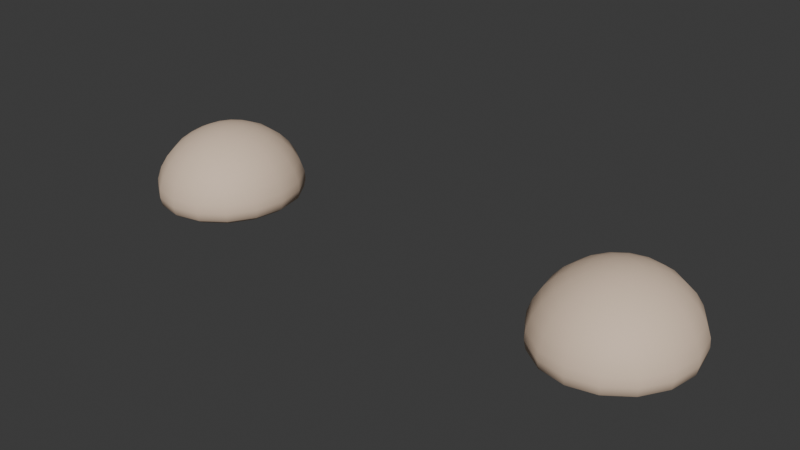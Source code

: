 # Source: Hands.blend  (saved by Blender 4.4.30; exported with 4.5.12 LTS)
import bpy
from mathutils import Matrix  # noqa: F401  (used for matrix-valued properties, if any)

bpy.ops.wm.read_factory_settings(use_empty=True)
scene = bpy.context.scene
scene.name = 'Scene'

# ---- collections
col_collection = bpy.data.collections.new('Collection'); scene.collection.children.link(col_collection)

# ---- materials (node trees are filled in below, after node groups)
mat_material = bpy.data.materials.new('Material')
mat_material.alpha_threshold = 0.0
mat_material.roughness = 0.5
mat_material.line_color = (0.0, 0.0, 0.0, 1.0)

# ---- material node trees
mat_material.use_nodes = True; mat_material.node_tree.nodes.clear()
_N = mat_material.node_tree.nodes; _L = mat_material.node_tree.links
n0 = _N.new('ShaderNodeOutputMaterial'); n0.name = 'Material Output'; n0.location = (300, 300)
n1 = _N.new('ShaderNodeBsdfPrincipled'); n1.name = 'Principled BSDF'; n1.location = (10, 300)
n1.inputs[0].default_value = (0.7991, 0.6105, 0.4621, 1.0)
n1.inputs[2].default_value = 0.72
n1.inputs[3].default_value = 1.45
_L.new(n1.outputs[0], n0.inputs[0])
n0.is_active_output = True

# ---- world
world_world = bpy.data.worlds.new('World'); scene.world = world_world
world_world.use_nodes = True; world_world.node_tree.nodes.clear()
_N = world_world.node_tree.nodes; _L = world_world.node_tree.links
n0 = _N.new('ShaderNodeOutputWorld'); n0.name = 'World Output'; n0.location = (300, 300)
n1 = _N.new('ShaderNodeBackground'); n1.name = 'Background'; n1.location = (10, 300)
n1.inputs[0].default_value = (0.05088, 0.05088, 0.05088, 1.0)
_L.new(n1.outputs[0], n0.inputs[0])
n0.is_active_output = True
world_world.color = (0.05088, 0.05088, 0.05088)
world_world.sun_shadow_jitter_overblur = 0.0

# ---- meshes
me_sphere = bpy.data.meshes.new('Sphere')
me_sphere.from_pydata([(0.0, 0.1951, 0.5874), (0.0, 0.3827, 0.5305), (0.0, 0.7071, 0.3137), (0.0, 0.9239, -0.01071), (0.0, 0.9808, -0.1983), (0.0528, 0.1802, 0.5874), (0.1036, 0.3536, 0.5305), (0.1504, 0.5133, 0.4381), (0.1914, 0.6533, 0.3137), (0.225, 0.7682, 0.1622), (0.25, 0.8536, -0.01071), (0.2654, 0.9061, -0.1983), (0.2675, 0.9131, -0.3274), (0.09756, 0.1379, 0.5874), (0.1914, 0.2706, 0.5305), (0.2778, 0.3928, 0.4381), (0.3536, 0.5, 0.3137), (0.4158, 0.5879, 0.1622), (0.462, 0.6533, -0.01071), (0.4905, 0.6935, -0.1983), (0.4943, 0.6989, -0.3274), (0.1275, 0.07466, 0.5874), (0.25, 0.1464, 0.5305), (0.363, 0.2126, 0.4381), (0.462, 0.2706, 0.3137), (0.5433, 0.3182, 0.1622), (0.6037, 0.3536, -0.01071), (0.6408, 0.3753, -0.1983), (0.6458, 0.3782, -0.3274), (0.138, -1.306e-07, 0.5874), (0.2706, -1.232e-07, 0.5305), (0.3929, -1.53e-07, 0.4381), (0.5001, -1.679e-07, 0.3137), (0.588, -1.679e-07, 0.1622), (0.6534, -1.977e-07, -0.01071), (0.6936, -2.275e-07, -0.1983), (0.699, -2.263e-07, -0.3274), (0.1275, -0.07466, 0.5874), (0.25, -0.1464, 0.5305), (0.363, -0.2126, 0.4381), (0.462, -0.2706, 0.3137), (0.5433, -0.3182, 0.1622), (0.6037, -0.3536, -0.01071), (0.6408, -0.3753, -0.1983), (0.6458, -0.3782, -0.3274), (0.09756, -0.1379, 0.5874), (0.1914, -0.2706, 0.5305), (0.2778, -0.3928, 0.4381), (0.3536, -0.5, 0.3137), (0.4158, -0.5879, 0.1622), (0.462, -0.6533, -0.01071), (0.4905, -0.6935, -0.1983), (0.4943, -0.6989, -0.3274), (0.0528, -0.1802, 0.5874), (0.1036, -0.3536, 0.5305), (0.1504, -0.5133, 0.4381), (0.1914, -0.6533, 0.3137), (0.225, -0.7682, 0.1622), (0.25, -0.8536, -0.01071), (0.2654, -0.9061, -0.1983), (0.2675, -0.9131, -0.3274), (0.0, -0.1951, 0.5874), (-2.384e-07, -0.3827, 0.5305), (-2.384e-07, -0.5556, 0.4381), (-2.384e-07, -0.7071, 0.3137), (-2.384e-07, -0.8315, 0.1622), (-2.384e-07, -0.9239, -0.01071), (-2.384e-07, -0.9808, -0.1983), (-4.768e-07, -0.9884, -0.3274), (-0.0528, -0.1802, 0.5874), (-0.1036, -0.3536, 0.5305), (-0.1504, -0.5133, 0.4381), (-0.1914, -0.6533, 0.3137), (-0.225, -0.7682, 0.1622), (-0.25, -0.8536, -0.01071), (-0.2654, -0.9061, -0.1983), (-0.2675, -0.9131, -0.3274), (-0.09756, -0.1379, 0.5874), (-0.1914, -0.2706, 0.5305), (-0.2778, -0.3928, 0.4381), (-0.3536, -0.5, 0.3137), (-0.4158, -0.5879, 0.1622), (-0.462, -0.6533, -0.01071), (-0.4905, -0.6935, -0.1983), (-0.4943, -0.6989, -0.3274), (-0.1275, -0.07466, 0.5874), (-0.25, -0.1464, 0.5305), (-0.363, -0.2126, 0.4381), (-0.462, -0.2706, 0.3137), (-0.5433, -0.3182, 0.1622), (-0.6037, -0.3536, -0.01071), (-0.6408, -0.3753, -0.1983), (-0.6458, -0.3782, -0.3274), (0.0, -7.846e-08, 0.6066), (-0.138, 3.494e-09, 0.5874), (-0.2706, 1.004e-07, 0.5305), (-0.3929, 1.153e-07, 0.4381), (-0.5001, 2.494e-07, 0.3137), (-0.588, 2.494e-07, 0.1622), (-0.6534, 2.792e-07, -0.01071), (-0.6936, 3.09e-07, -0.1983), (-0.699, 3.813e-07, -0.3274), (-0.1275, 0.07466, 0.5874), (-0.25, 0.1464, 0.5305), (-0.363, 0.2126, 0.4381), (-0.462, 0.2706, 0.3137), (-0.5433, 0.3182, 0.1622), (-0.6037, 0.3536, -0.01071), (-0.6408, 0.3753, -0.1983), (-0.6458, 0.3782, -0.3274), (-0.09756, 0.1379, 0.5874), (-0.1914, 0.2706, 0.5305), (-0.2778, 0.3928, 0.4381), (-0.3536, 0.5, 0.3137), (-0.4158, 0.5879, 0.1622), (-0.462, 0.6533, -0.01071), (-0.4905, 0.6935, -0.1983), (-0.4943, 0.6989, -0.3274), (-0.0528, 0.1802, 0.5874), (-0.1036, 0.3536, 0.5305), (-0.1504, 0.5133, 0.4381), (-0.1914, 0.6533, 0.3137), (-0.225, 0.7682, 0.1622), (-0.25, 0.8536, -0.01071), (-0.2654, 0.9061, -0.1983), (-0.2675, 0.9131, -0.3274), (0.0, 0.5556, 0.4381), (2.384e-07, 0.8315, 0.1622), (0.0, 0.9884, -0.3274), (0.2386, 0.8145, -0.5263), (0.4409, 0.6234, -0.5263), (0.5761, 0.3374, -0.5263), (0.6235, -1.976e-07, -0.5263), (0.5761, -0.3374, -0.5263), (0.4409, -0.6234, -0.5263), (0.2386, -0.8145, -0.5263), (-4.768e-07, -0.8817, -0.5263), (-0.2386, -0.8145, -0.5263), (-0.4409, -0.6234, -0.5263), (-0.5761, -0.3374, -0.5263), (-0.6235, 3.805e-07, -0.5263), (-0.5761, 0.3374, -0.5263), (-0.4409, 0.6234, -0.5263), (-0.2386, 0.8145, -0.5263), (2.384e-07, 0.8817, -0.5263), (-0.4821, -0.6817, -0.4598), (-0.6299, -0.3689, -0.4598), (0.4821, -0.6817, -0.4598), (0.2609, -0.8906, -0.4598), (-0.6818, 4.14e-07, -0.4598), (-0.6299, 0.3689, -0.4598), (0.4821, 0.6817, -0.4598), (0.6299, 0.3689, -0.4598), (-0.4821, 0.6817, -0.4598), (-0.2609, 0.8906, -0.4598), (0.6818, -2.18e-07, -0.4598), (0.6299, -0.3689, -0.4598), (4.768e-07, 0.964, -0.4598), (0.2609, 0.8906, -0.4598), (-0.2609, -0.8906, -0.4598), (-4.768e-07, -0.964, -0.4598), (0.1452, 0.4957, -0.5472), (0.2683, 0.3794, -0.5472), (0.3506, 0.2053, -0.5472), (0.3795, -1.124e-07, -0.5472), (0.3506, -0.2053, -0.5472), (0.2683, -0.3794, -0.5472), (0.1452, -0.4957, -0.5472), (-2.384e-07, -0.5366, -0.5472), (-0.1452, -0.4957, -0.5472), (-0.2683, -0.3794, -0.5472), (-0.3506, -0.2053, -0.5472), (-0.3795, 2.394e-07, -0.5472), (-0.3506, 0.2053, -0.5472), (-0.2683, 0.3794, -0.5472), (-0.1452, 0.4957, -0.5472), (0.0, 0.5366, -0.5472)], [], [(128, 4, 11, 12), (0, 93, 5), (1, 0, 5, 6), (126, 1, 6, 7), (2, 126, 7, 8), (127, 2, 8, 9), (3, 127, 9, 10), (4, 3, 10, 11), (11, 10, 18, 19), (12, 11, 19, 20), (5, 93, 13), (6, 5, 13, 14), (7, 6, 14, 15), (8, 7, 15, 16), (9, 8, 16, 17), (10, 9, 17, 18), (16, 15, 23, 24), (17, 16, 24, 25), (18, 17, 25, 26), (19, 18, 26, 27), (20, 19, 27, 28), (13, 93, 21), (14, 13, 21, 22), (15, 14, 22, 23), (28, 27, 35, 36), (21, 93, 29), (22, 21, 29, 30), (23, 22, 30, 31), (24, 23, 31, 32), (25, 24, 32, 33), (26, 25, 33, 34), (27, 26, 34, 35), (32, 31, 39, 40), (33, 32, 40, 41), (34, 33, 41, 42), (35, 34, 42, 43), (36, 35, 43, 44), (29, 93, 37), (30, 29, 37, 38), (31, 30, 38, 39), (44, 43, 51, 52), (37, 93, 45), (38, 37, 45, 46), (39, 38, 46, 47), (40, 39, 47, 48), (41, 40, 48, 49), (42, 41, 49, 50), (43, 42, 50, 51), (49, 48, 56, 57), (50, 49, 57, 58), (51, 50, 58, 59), (52, 51, 59, 60), (45, 93, 53), (46, 45, 53, 54), (47, 46, 54, 55), (48, 47, 55, 56), (54, 53, 61, 62), (55, 54, 62, 63), (56, 55, 63, 64), (57, 56, 64, 65), (58, 57, 65, 66), (59, 58, 66, 67), (60, 59, 67, 68), (53, 93, 61), (66, 65, 73, 74), (67, 66, 74, 75), (68, 67, 75, 76), (61, 93, 69), (62, 61, 69, 70), (63, 62, 70, 71), (64, 63, 71, 72), (65, 64, 72, 73), (70, 69, 77, 78), (71, 70, 78, 79), (72, 71, 79, 80), (73, 72, 80, 81), (74, 73, 81, 82), (75, 74, 82, 83), (76, 75, 83, 84), (69, 93, 77), (82, 81, 89, 90), (83, 82, 90, 91), (84, 83, 91, 92), (77, 93, 85), (78, 77, 85, 86), (79, 78, 86, 87), (80, 79, 87, 88), (81, 80, 88, 89), (87, 86, 95, 96), (88, 87, 96, 97), (89, 88, 97, 98), (90, 89, 98, 99), (91, 90, 99, 100), (92, 91, 100, 101), (85, 93, 94), (86, 85, 94, 95), (100, 99, 107, 108), (101, 100, 108, 109), (94, 93, 102), (95, 94, 102, 103), (96, 95, 103, 104), (97, 96, 104, 105), (98, 97, 105, 106), (99, 98, 106, 107), (104, 103, 111, 112), (105, 104, 112, 113), (106, 105, 113, 114), (107, 106, 114, 115), (108, 107, 115, 116), (109, 108, 116, 117), (102, 93, 110), (103, 102, 110, 111), (116, 115, 123, 124), (117, 116, 124, 125), (110, 93, 118), (111, 110, 118, 119), (112, 111, 119, 120), (113, 112, 120, 121), (114, 113, 121, 122), (115, 114, 122, 123), (121, 120, 126, 2), (122, 121, 2, 127), (123, 122, 127, 3), (124, 123, 3, 4), (125, 124, 4, 128), (118, 93, 0), (119, 118, 0, 1), (120, 119, 1, 126), (145, 146, 139, 138), (147, 148, 135, 134), (149, 150, 141, 140), (151, 152, 131, 130), (153, 154, 143, 142), (155, 156, 133, 132), (154, 157, 144, 143), (157, 158, 129, 144), (152, 155, 132, 131), (156, 147, 134, 133), (159, 145, 138, 137), (148, 160, 136, 135), (146, 149, 140, 139), (150, 153, 142, 141), (158, 151, 130, 129), (160, 159, 137, 136), (68, 76, 159, 160), (12, 20, 151, 158), (109, 117, 153, 150), (92, 101, 149, 146), (60, 68, 160, 148), (76, 84, 145, 159), (44, 52, 147, 156), (28, 36, 155, 152), (128, 12, 158, 157), (125, 128, 157, 154), (36, 44, 156, 155), (117, 125, 154, 153), (20, 28, 152, 151), (101, 109, 150, 149), (52, 60, 148, 147), (84, 92, 146, 145), (141, 142, 174, 173), (134, 135, 167, 166), (142, 143, 175, 174), (135, 136, 168, 167), (143, 144, 176, 175), (136, 137, 169, 168), (129, 130, 162, 161), (144, 129, 161, 176), (137, 138, 170, 169), (130, 131, 163, 162), (138, 139, 171, 170), (131, 132, 164, 163), (139, 140, 172, 171), (132, 133, 165, 164), (140, 141, 173, 172), (133, 134, 166, 165), (162, 163, 164, 165, 166, 167, 168, 169, 170, 171, 172, 173, 174, 175, 176, 161)])
me_sphere.polygons.foreach_set('use_smooth', [True] * 177)
_uv = me_sphere.uv_layers.new(name='UVMap')
_uv.uv.foreach_set('vector', [0.75, 0.5237, 0.75, 0.5625, 0.6875, 0.5625, 0.6875, 0.5237, 0.75, 0.9375, 0.7188, 1.0, 0.6875, 0.9375, 0.75, 0.875, 0.75, 0.9375, 0.6875, 0.9375, 0.6875, 0.875, 0.75, 0.8125, 0.75, 0.875, 0.6875, 0.875, 0.6875, 0.8125, 0.75, 0.75, 0.75, 0.8125, 0.6875, 0.8125, 0.6875, 0.75, 0.75, 0.6875, 0.75, 0.75, 0.6875, 0.75, 0.6875, 0.6875, 0.75, 0.625, 0.75, 0.6875, 0.6875, 0.6875, 0.6875, 0.625, 0.75, 0.5625, 0.75, 0.625, 0.6875, 0.625, 0.6875, 0.5625, 0.6875, 0.5625, 0.6875, 0.625, 0.625, 0.625, 0.625, 0.5625, 0.6875, 0.5237, 0.6875, 0.5625, 0.625, 0.5625, 0.625, 0.5237, 0.6875, 0.9375, 0.6562, 1.0, 0.625, 0.9375, 0.6875, 0.875, 0.6875, 0.9375, 0.625, 0.9375, 0.625, 0.875, 0.6875, 0.8125, 0.6875, 0.875, 0.625, 0.875, 0.625, 0.8125, 0.6875, 0.75, 0.6875, 0.8125, 0.625, 0.8125, 0.625, 0.75, 0.6875, 0.6875, 0.6875, 0.75, 0.625, 0.75, 0.625, 0.6875, 0.6875, 0.625, 0.6875, 0.6875, 0.625, 0.6875, 0.625, 0.625, 0.625, 0.75, 0.625, 0.8125, 0.5625, 0.8125, 0.5625, 0.75, 0.625, 0.6875, 0.625, 0.75, 0.5625, 0.75, 0.5625, 0.6875, 0.625, 0.625, 0.625, 0.6875, 0.5625, 0.6875, 0.5625, 0.625, 0.625, 0.5625, 0.625, 0.625, 0.5625, 0.625, 0.5625, 0.5625, 0.625, 0.5237, 0.625, 0.5625, 0.5625, 0.5625, 0.5625, 0.5237, 0.625, 0.9375, 0.5938, 1.0, 0.5625, 0.9375, 0.625, 0.875, 0.625, 0.9375, 0.5625, 0.9375, 0.5625, 0.875, 0.625, 0.8125, 0.625, 0.875, 0.5625, 0.875, 0.5625, 0.8125, 0.5625, 0.5237, 0.5625, 0.5625, 0.5, 0.5625, 0.5, 0.5237, 0.5625, 0.9375, 0.5312, 1.0, 0.5, 0.9375, 0.5625, 0.875, 0.5625, 0.9375, 0.5, 0.9375, 0.5, 0.875, 0.5625, 0.8125, 0.5625, 0.875, 0.5, 0.875, 0.5, 0.8125, 0.5625, 0.75, 0.5625, 0.8125, 0.5, 0.8125, 0.5, 0.75, 0.5625, 0.6875, 0.5625, 0.75, 0.5, 0.75, 0.5, 0.6875, 0.5625, 0.625, 0.5625, 0.6875, 0.5, 0.6875, 0.5, 0.625, 0.5625, 0.5625, 0.5625, 0.625, 0.5, 0.625, 0.5, 0.5625, 0.5, 0.75, 0.5, 0.8125, 0.4375, 0.8125, 0.4375, 0.75, 0.5, 0.6875, 0.5, 0.75, 0.4375, 0.75, 0.4375, 0.6875, 0.5, 0.625, 0.5, 0.6875, 0.4375, 0.6875, 0.4375, 0.625, 0.5, 0.5625, 0.5, 0.625, 0.4375, 0.625, 0.4375, 0.5625, 0.5, 0.5237, 0.5, 0.5625, 0.4375, 0.5625, 0.4375, 0.5237, 0.5, 0.9375, 0.4687, 1.0, 0.4375, 0.9375, 0.5, 0.875, 0.5, 0.9375, 0.4375, 0.9375, 0.4375, 0.875, 0.5, 0.8125, 0.5, 0.875, 0.4375, 0.875, 0.4375, 0.8125, 0.4375, 0.5237, 0.4375, 0.5625, 0.375, 0.5625, 0.375, 0.5237, 0.4375, 0.9375, 0.4062, 1.0, 0.375, 0.9375, 0.4375, 0.875, 0.4375, 0.9375, 0.375, 0.9375, 0.375, 0.875, 0.4375, 0.8125, 0.4375, 0.875, 0.375, 0.875, 0.375, 0.8125, 0.4375, 0.75, 0.4375, 0.8125, 0.375, 0.8125, 0.375, 0.75, 0.4375, 0.6875, 0.4375, 0.75, 0.375, 0.75, 0.375, 0.6875, 0.4375, 0.625, 0.4375, 0.6875, 0.375, 0.6875, 0.375, 0.625, 0.4375, 0.5625, 0.4375, 0.625, 0.375, 0.625, 0.375, 0.5625, 0.375, 0.6875, 0.375, 0.75, 0.3125, 0.75, 0.3125, 0.6875, 0.375, 0.625, 0.375, 0.6875, 0.3125, 0.6875, 0.3125, 0.625, 0.375, 0.5625, 0.375, 0.625, 0.3125, 0.625, 0.3125, 0.5625, 0.375, 0.5237, 0.375, 0.5625, 0.3125, 0.5625, 0.3125, 0.5237, 0.375, 0.9375, 0.3437, 1.0, 0.3125, 0.9375, 0.375, 0.875, 0.375, 0.9375, 0.3125, 0.9375, 0.3125, 0.875, 0.375, 0.8125, 0.375, 0.875, 0.3125, 0.875, 0.3125, 0.8125, 0.375, 0.75, 0.375, 0.8125, 0.3125, 0.8125, 0.3125, 0.75, 0.3125, 0.875, 0.3125, 0.9375, 0.25, 0.9375, 0.25, 0.875, 0.3125, 0.8125, 0.3125, 0.875, 0.25, 0.875, 0.25, 0.8125, 0.3125, 0.75, 0.3125, 0.8125, 0.25, 0.8125, 0.25, 0.75, 0.3125, 0.6875, 0.3125, 0.75, 0.25, 0.75, 0.25, 0.6875, 0.3125, 0.625, 0.3125, 0.6875, 0.25, 0.6875, 0.25, 0.625, 0.3125, 0.5625, 0.3125, 0.625, 0.25, 0.625, 0.25, 0.5625, 0.3125, 0.5237, 0.3125, 0.5625, 0.25, 0.5625, 0.25, 0.5237, 0.3125, 0.9375, 0.2812, 1.0, 0.25, 0.9375, 0.25, 0.625, 0.25, 0.6875, 0.1875, 0.6875, 0.1875, 0.625, 0.25, 0.5625, 0.25, 0.625, 0.1875, 0.625, 0.1875, 0.5625, 0.25, 0.5237, 0.25, 0.5625, 0.1875, 0.5625, 0.1875, 0.5237, 0.25, 0.9375, 0.2187, 1.0, 0.1875, 0.9375, 0.25, 0.875, 0.25, 0.9375, 0.1875, 0.9375, 0.1875, 0.875, 0.25, 0.8125, 0.25, 0.875, 0.1875, 0.875, 0.1875, 0.8125, 0.25, 0.75, 0.25, 0.8125, 0.1875, 0.8125, 0.1875, 0.75, 0.25, 0.6875, 0.25, 0.75, 0.1875, 0.75, 0.1875, 0.6875, 0.1875, 0.875, 0.1875, 0.9375, 0.125, 0.9375, 0.125, 0.875, 0.1875, 0.8125, 0.1875, 0.875, 0.125, 0.875, 0.125, 0.8125, 0.1875, 0.75, 0.1875, 0.8125, 0.125, 0.8125, 0.125, 0.75, 0.1875, 0.6875, 0.1875, 0.75, 0.125, 0.75, 0.125, 0.6875, 0.1875, 0.625, 0.1875, 0.6875, 0.125, 0.6875, 0.125, 0.625, 0.1875, 0.5625, 0.1875, 0.625, 0.125, 0.625, 0.125, 0.5625, 0.1875, 0.5237, 0.1875, 0.5625, 0.125, 0.5625, 0.125, 0.5237, 0.1875, 0.9375, 0.1562, 1.0, 0.125, 0.9375, 0.125, 0.625, 0.125, 0.6875, 0.0625, 0.6875, 0.0625, 0.625, 0.125, 0.5625, 0.125, 0.625, 0.0625, 0.625, 0.0625, 0.5625, 0.125, 0.5237, 0.125, 0.5625, 0.0625, 0.5625, 0.0625, 0.5237, 0.125, 0.9375, 0.09375, 1.0, 0.0625, 0.9375, 0.125, 0.875, 0.125, 0.9375, 0.0625, 0.9375, 0.0625, 0.875, 0.125, 0.8125, 0.125, 0.875, 0.0625, 0.875, 0.0625, 0.8125, 0.125, 0.75, 0.125, 0.8125, 0.0625, 0.8125, 0.0625, 0.75, 0.125, 0.6875, 0.125, 0.75, 0.0625, 0.75, 0.0625, 0.6875, 0.0625, 0.8125, 0.0625, 0.875, 0.0, 0.875, 0.0, 0.8125, 0.0625, 0.75, 0.0625, 0.8125, 0.0, 0.8125, 0.0, 0.75, 0.0625, 0.6875, 0.0625, 0.75, 0.0, 0.75, 0.0, 0.6875, 0.0625, 0.625, 0.0625, 0.6875, 0.0, 0.6875, 0.0, 0.625, 0.0625, 0.5625, 0.0625, 0.625, 0.0, 0.625, 0.0, 0.5625, 0.0625, 0.5237, 0.0625, 0.5625, 0.0, 0.5625, 0.0, 0.5237, 0.0625, 0.9375, 0.03125, 1.0, 0.0, 0.9375, 0.0625, 0.875, 0.0625, 0.9375, 0.0, 0.9375, 0.0, 0.875, 1.0, 0.5625, 1.0, 0.625, 0.9375, 0.625, 0.9375, 0.5625, 1.0, 0.5237, 1.0, 0.5625, 0.9375, 0.5625, 0.9375, 0.5237, 1.0, 0.9375, 0.9687, 1.0, 0.9375, 0.9375, 1.0, 0.875, 1.0, 0.9375, 0.9375, 0.9375, 0.9375, 0.875, 1.0, 0.8125, 1.0, 0.875, 0.9375, 0.875, 0.9375, 0.8125, 1.0, 0.75, 1.0, 0.8125, 0.9375, 0.8125, 0.9375, 0.75, 1.0, 0.6875, 1.0, 0.75, 0.9375, 0.75, 0.9375, 0.6875, 1.0, 0.625, 1.0, 0.6875, 0.9375, 0.6875, 0.9375, 0.625, 0.9375, 0.8125, 0.9375, 0.875, 0.875, 0.875, 0.875, 0.8125, 0.9375, 0.75, 0.9375, 0.8125, 0.875, 0.8125, 0.875, 0.75, 0.9375, 0.6875, 0.9375, 0.75, 0.875, 0.75, 0.875, 0.6875, 0.9375, 0.625, 0.9375, 0.6875, 0.875, 0.6875, 0.875, 0.625, 0.9375, 0.5625, 0.9375, 0.625, 0.875, 0.625, 0.875, 0.5625, 0.9375, 0.5237, 0.9375, 0.5625, 0.875, 0.5625, 0.875, 0.5237, 0.9375, 0.9375, 0.9062, 1.0, 0.875, 0.9375, 0.9375, 0.875, 0.9375, 0.9375, 0.875, 0.9375, 0.875, 0.875, 0.875, 0.5625, 0.875, 0.625, 0.8125, 0.625, 0.8125, 0.5625, 0.875, 0.5237, 0.875, 0.5625, 0.8125, 0.5625, 0.8125, 0.5237, 0.875, 0.9375, 0.8437, 1.0, 0.8125, 0.9375, 0.875, 0.875, 0.875, 0.9375, 0.8125, 0.9375, 0.8125, 0.875, 0.875, 0.8125, 0.875, 0.875, 0.8125, 0.875, 0.8125, 0.8125, 0.875, 0.75, 0.875, 0.8125, 0.8125, 0.8125, 0.8125, 0.75, 0.875, 0.6875, 0.875, 0.75, 0.8125, 0.75, 0.8125, 0.6875, 0.875, 0.625, 0.875, 0.6875, 0.8125, 0.6875, 0.8125, 0.625, 0.8125, 0.75, 0.8125, 0.8125, 0.75, 0.8125, 0.75, 0.75, 0.8125, 0.6875, 0.8125, 0.75, 0.75, 0.75, 0.75, 0.6875, 0.8125, 0.625, 0.8125, 0.6875, 0.75, 0.6875, 0.75, 0.625, 0.8125, 0.5625, 0.8125, 0.625, 0.75, 0.625, 0.75, 0.5625, 0.8125, 0.5237, 0.8125, 0.5625, 0.75, 0.5625, 0.75, 0.5237, 0.8125, 0.9375, 0.7812, 1.0, 0.75, 0.9375, 0.8125, 0.875, 0.8125, 0.9375, 0.75, 0.9375, 0.75, 0.875, 0.8125, 0.8125, 0.8125, 0.875, 0.75, 0.875, 0.75, 0.8125, 0.125, 0.5, 0.0625, 0.5, 0.0625, 0.5, 0.125, 0.5, 0.375, 0.5, 0.3125, 0.5, 0.3125, 0.5, 0.375, 0.5, 1.0, 0.5, 0.9375, 0.5, 0.9375, 0.5, 1.0, 0.5, 0.625, 0.5, 0.5625, 0.5, 0.5625, 0.5, 0.625, 0.5, 0.875, 0.5, 0.8125, 0.5, 0.8125, 0.5, 0.875, 0.5, 0.5, 0.5, 0.4375, 0.5, 0.4375, 0.5, 0.5, 0.5, 0.8125, 0.5, 0.75, 0.5, 0.75, 0.5, 0.8125, 0.5, 0.75, 0.5, 0.6875, 0.5, 0.6875, 0.5, 0.75, 0.5, 0.5625, 0.5, 0.5, 0.5, 0.5, 0.5, 0.5625, 0.5, 0.4375, 0.5, 0.375, 0.5, 0.375, 0.5, 0.4375, 0.5, 0.1875, 0.5, 0.125, 0.5, 0.125, 0.5, 0.1875, 0.5, 0.3125, 0.5, 0.25, 0.5, 0.25, 0.5, 0.3125, 0.5, 0.0625, 0.5, 0.0, 0.5, 0.0, 0.5, 0.0625, 0.5, 0.9375, 0.5, 0.875, 0.5, 0.875, 0.5, 0.9375, 0.5, 0.6875, 0.5, 0.625, 0.5, 0.625, 0.5, 0.6875, 0.5, 0.25, 0.5, 0.1875, 0.5, 0.1875, 0.5, 0.25, 0.5, 0.25, 0.5237, 0.1875, 0.5237, 0.1875, 0.5, 0.25, 0.5, 0.6875, 0.5237, 0.625, 0.5237, 0.625, 0.5, 0.6875, 0.5, 0.9375, 0.5237, 0.875, 0.5237, 0.875, 0.5, 0.9375, 0.5, 0.0625, 0.5237, 0.0, 0.5237, 0.0, 0.5, 0.0625, 0.5, 0.3125, 0.5237, 0.25, 0.5237, 0.25, 0.5, 0.3125, 0.5, 0.1875, 0.5237, 0.125, 0.5237, 0.125, 0.5, 0.1875, 0.5, 0.4375, 0.5237, 0.375, 0.5237, 0.375, 0.5, 0.4375, 0.5, 0.5625, 0.5237, 0.5, 0.5237, 0.5, 0.5, 0.5625, 0.5, 0.75, 0.5237, 0.6875, 0.5237, 0.6875, 0.5, 0.75, 0.5, 0.8125, 0.5237, 0.75, 0.5237, 0.75, 0.5, 0.8125, 0.5, 0.5, 0.5237, 0.4375, 0.5237, 0.4375, 0.5, 0.5, 0.5, 0.875, 0.5237, 0.8125, 0.5237, 0.8125, 0.5, 0.875, 0.5, 0.625, 0.5237, 0.5625, 0.5237, 0.5625, 0.5, 0.625, 0.5, 1.0, 0.5237, 0.9375, 0.5237, 0.9375, 0.5, 1.0, 0.5, 0.375, 0.5237, 0.3125, 0.5237, 0.3125, 0.5, 0.375, 0.5, 0.125, 0.5237, 0.0625, 0.5237, 0.0625, 0.5, 0.125, 0.5, 0.9375, 0.5, 0.875, 0.5, 0.875, 0.5, 0.9375, 0.5, 0.375, 0.5, 0.3125, 0.5, 0.3125, 0.5, 0.375, 0.5, 0.875, 0.5, 0.8125, 0.5, 0.8125, 0.5, 0.875, 0.5, 0.3125, 0.5, 0.25, 0.5, 0.25, 0.5, 0.3125, 0.5, 0.8125, 0.5, 0.75, 0.5, 0.75, 0.5, 0.8125, 0.5, 0.25, 0.5, 0.1875, 0.5, 0.1875, 0.5, 0.25, 0.5, 0.6875, 0.5, 0.625, 0.5, 0.625, 0.5, 0.6875, 0.5, 0.75, 0.5, 0.6875, 0.5, 0.6875, 0.5, 0.75, 0.5, 0.1875, 0.5, 0.125, 0.5, 0.125, 0.5, 0.1875, 0.5, 0.625, 0.5, 0.5625, 0.5, 0.5625, 0.5, 0.625, 0.5, 0.125, 0.5, 0.0625, 0.5, 0.0625, 0.5, 0.125, 0.5, 0.5625, 0.5, 0.5, 0.5, 0.5, 0.5, 0.5625, 0.5, 0.0625, 0.5, 0.0, 0.5, 0.0, 0.5, 0.0625, 0.5, 0.5, 0.5, 0.4375, 0.5, 0.4375, 0.5, 0.5, 0.5, 1.0, 0.5, 0.9375, 0.5, 0.9375, 0.5, 1.0, 0.5, 0.4375, 0.5, 0.375, 0.5, 0.375, 0.5, 0.4375, 0.5, 0.625, 0.5, 0.5625, 0.5, 0.5, 0.5, 0.4375, 0.5, 0.375, 0.5, 0.3125, 0.5, 0.25, 0.5, 0.1875, 0.5, 0.125, 0.5, 0.0625, 0.5, 0.0, 0.5, 0.9375, 0.5, 0.875, 0.5, 0.8125, 0.5, 0.75, 0.5, 0.6875, 0.5])
me_sphere.materials.append(mat_material)
me_sphere.update()
me_sphere_001 = bpy.data.meshes.new('Sphere.001')
me_sphere_001.from_pydata([(0.0, 0.1951, 0.5874), (0.0, 0.3827, 0.5305), (0.0, 0.7071, 0.3137), (0.0, 0.9239, -0.01071), (0.0, 0.9808, -0.1983), (-0.0528, 0.1802, 0.5874), (-0.1036, 0.3536, 0.5305), (-0.1504, 0.5133, 0.4381), (-0.1914, 0.6533, 0.3137), (-0.225, 0.7682, 0.1622), (-0.25, 0.8536, -0.01071), (-0.2654, 0.9061, -0.1983), (-0.2675, 0.9131, -0.3274), (-0.09756, 0.1379, 0.5874), (-0.1914, 0.2706, 0.5305), (-0.2778, 0.3928, 0.4381), (-0.3536, 0.5, 0.3137), (-0.4158, 0.5879, 0.1622), (-0.462, 0.6533, -0.01071), (-0.4905, 0.6935, -0.1983), (-0.4943, 0.6989, -0.3274), (-0.1275, 0.07466, 0.5874), (-0.25, 0.1464, 0.5305), (-0.363, 0.2126, 0.4381), (-0.462, 0.2706, 0.3137), (-0.5433, 0.3182, 0.1622), (-0.6037, 0.3536, -0.01071), (-0.6408, 0.3753, -0.1983), (-0.6458, 0.3782, -0.3274), (-0.138, -1.306e-07, 0.5874), (-0.2706, -1.232e-07, 0.5305), (-0.3929, -1.53e-07, 0.4381), (-0.5001, -1.679e-07, 0.3137), (-0.588, -1.679e-07, 0.1622), (-0.6534, -1.977e-07, -0.01071), (-0.6936, -2.275e-07, -0.1983), (-0.699, -2.263e-07, -0.3274), (-0.1275, -0.07466, 0.5874), (-0.25, -0.1464, 0.5305), (-0.363, -0.2126, 0.4381), (-0.462, -0.2706, 0.3137), (-0.5433, -0.3182, 0.1622), (-0.6037, -0.3536, -0.01071), (-0.6408, -0.3753, -0.1983), (-0.6458, -0.3782, -0.3274), (-0.09756, -0.1379, 0.5874), (-0.1914, -0.2706, 0.5305), (-0.2778, -0.3928, 0.4381), (-0.3536, -0.5, 0.3137), (-0.4158, -0.5879, 0.1622), (-0.462, -0.6533, -0.01071), (-0.4905, -0.6935, -0.1983), (-0.4943, -0.6989, -0.3274), (-0.0528, -0.1802, 0.5874), (-0.1036, -0.3536, 0.5305), (-0.1504, -0.5133, 0.4381), (-0.1914, -0.6533, 0.3137), (-0.225, -0.7682, 0.1622), (-0.25, -0.8536, -0.01071), (-0.2654, -0.9061, -0.1983), (-0.2675, -0.9131, -0.3274), (0.0, -0.1951, 0.5874), (2.384e-07, -0.3827, 0.5305), (2.384e-07, -0.5556, 0.4381), (2.384e-07, -0.7071, 0.3137), (2.384e-07, -0.8315, 0.1622), (2.384e-07, -0.9239, -0.01071), (2.384e-07, -0.9808, -0.1983), (4.768e-07, -0.9884, -0.3274), (0.0528, -0.1802, 0.5874), (0.1036, -0.3536, 0.5305), (0.1504, -0.5133, 0.4381), (0.1914, -0.6533, 0.3137), (0.225, -0.7682, 0.1622), (0.25, -0.8536, -0.01071), (0.2654, -0.9061, -0.1983), (0.2675, -0.9131, -0.3274), (0.09756, -0.1379, 0.5874), (0.1914, -0.2706, 0.5305), (0.2778, -0.3928, 0.4381), (0.3536, -0.5, 0.3137), (0.4158, -0.5879, 0.1622), (0.462, -0.6533, -0.01071), (0.4905, -0.6935, -0.1983), (0.4943, -0.6989, -0.3274), (0.1275, -0.07466, 0.5874), (0.25, -0.1464, 0.5305), (0.363, -0.2126, 0.4381), (0.462, -0.2706, 0.3137), (0.5433, -0.3182, 0.1622), (0.6037, -0.3536, -0.01071), (0.6408, -0.3753, -0.1983), (0.6458, -0.3782, -0.3274), (0.0, -7.846e-08, 0.6066), (0.138, 3.494e-09, 0.5874), (0.2706, 1.004e-07, 0.5305), (0.3929, 1.153e-07, 0.4381), (0.5001, 2.494e-07, 0.3137), (0.588, 2.494e-07, 0.1622), (0.6534, 2.792e-07, -0.01071), (0.6936, 3.09e-07, -0.1983), (0.699, 3.813e-07, -0.3274), (0.1275, 0.07466, 0.5874), (0.25, 0.1464, 0.5305), (0.363, 0.2126, 0.4381), (0.462, 0.2706, 0.3137), (0.5433, 0.3182, 0.1622), (0.6037, 0.3536, -0.01071), (0.6408, 0.3753, -0.1983), (0.6458, 0.3782, -0.3274), (0.09756, 0.1379, 0.5874), (0.1914, 0.2706, 0.5305), (0.2778, 0.3928, 0.4381), (0.3536, 0.5, 0.3137), (0.4158, 0.5879, 0.1622), (0.462, 0.6533, -0.01071), (0.4905, 0.6935, -0.1983), (0.4943, 0.6989, -0.3274), (0.0528, 0.1802, 0.5874), (0.1036, 0.3536, 0.5305), (0.1504, 0.5133, 0.4381), (0.1914, 0.6533, 0.3137), (0.225, 0.7682, 0.1622), (0.25, 0.8536, -0.01071), (0.2654, 0.9061, -0.1983), (0.2675, 0.9131, -0.3274), (0.0, 0.5556, 0.4381), (-2.384e-07, 0.8315, 0.1622), (0.0, 0.9884, -0.3274), (-0.2386, 0.8145, -0.5263), (-0.4409, 0.6234, -0.5263), (-0.5761, 0.3374, -0.5263), (-0.6235, -1.976e-07, -0.5263), (-0.5761, -0.3374, -0.5263), (-0.4409, -0.6234, -0.5263), (-0.2386, -0.8145, -0.5263), (4.768e-07, -0.8817, -0.5263), (0.2386, -0.8145, -0.5263), (0.4409, -0.6234, -0.5263), (0.5761, -0.3374, -0.5263), (0.6235, 3.805e-07, -0.5263), (0.5761, 0.3374, -0.5263), (0.4409, 0.6234, -0.5263), (0.2386, 0.8145, -0.5263), (-2.384e-07, 0.8817, -0.5263), (0.4821, -0.6817, -0.4598), (0.6299, -0.3689, -0.4598), (-0.4821, -0.6817, -0.4598), (-0.2609, -0.8906, -0.4598), (0.6818, 4.14e-07, -0.4598), (0.6299, 0.3689, -0.4598), (-0.4821, 0.6817, -0.4598), (-0.6299, 0.3689, -0.4598), (0.4821, 0.6817, -0.4598), (0.2609, 0.8906, -0.4598), (-0.6818, -2.18e-07, -0.4598), (-0.6299, -0.3689, -0.4598), (-4.768e-07, 0.964, -0.4598), (-0.2609, 0.8906, -0.4598), (0.2609, -0.8906, -0.4598), (4.768e-07, -0.964, -0.4598), (-0.1452, 0.4957, -0.5472), (-0.2683, 0.3794, -0.5472), (-0.3506, 0.2053, -0.5472), (-0.3795, -1.124e-07, -0.5472), (-0.3506, -0.2053, -0.5472), (-0.2683, -0.3794, -0.5472), (-0.1452, -0.4957, -0.5472), (2.384e-07, -0.5366, -0.5472), (0.1452, -0.4957, -0.5472), (0.2683, -0.3794, -0.5472), (0.3506, -0.2053, -0.5472), (0.3795, 2.394e-07, -0.5472), (0.3506, 0.2053, -0.5472), (0.2683, 0.3794, -0.5472), (0.1452, 0.4957, -0.5472), (0.0, 0.5366, -0.5472)], [], [(128, 12, 11, 4), (0, 5, 93), (1, 6, 5, 0), (126, 7, 6, 1), (2, 8, 7, 126), (127, 9, 8, 2), (3, 10, 9, 127), (4, 11, 10, 3), (11, 19, 18, 10), (12, 20, 19, 11), (5, 13, 93), (6, 14, 13, 5), (7, 15, 14, 6), (8, 16, 15, 7), (9, 17, 16, 8), (10, 18, 17, 9), (16, 24, 23, 15), (17, 25, 24, 16), (18, 26, 25, 17), (19, 27, 26, 18), (20, 28, 27, 19), (13, 21, 93), (14, 22, 21, 13), (15, 23, 22, 14), (28, 36, 35, 27), (21, 29, 93), (22, 30, 29, 21), (23, 31, 30, 22), (24, 32, 31, 23), (25, 33, 32, 24), (26, 34, 33, 25), (27, 35, 34, 26), (32, 40, 39, 31), (33, 41, 40, 32), (34, 42, 41, 33), (35, 43, 42, 34), (36, 44, 43, 35), (29, 37, 93), (30, 38, 37, 29), (31, 39, 38, 30), (44, 52, 51, 43), (37, 45, 93), (38, 46, 45, 37), (39, 47, 46, 38), (40, 48, 47, 39), (41, 49, 48, 40), (42, 50, 49, 41), (43, 51, 50, 42), (49, 57, 56, 48), (50, 58, 57, 49), (51, 59, 58, 50), (52, 60, 59, 51), (45, 53, 93), (46, 54, 53, 45), (47, 55, 54, 46), (48, 56, 55, 47), (54, 62, 61, 53), (55, 63, 62, 54), (56, 64, 63, 55), (57, 65, 64, 56), (58, 66, 65, 57), (59, 67, 66, 58), (60, 68, 67, 59), (53, 61, 93), (66, 74, 73, 65), (67, 75, 74, 66), (68, 76, 75, 67), (61, 69, 93), (62, 70, 69, 61), (63, 71, 70, 62), (64, 72, 71, 63), (65, 73, 72, 64), (70, 78, 77, 69), (71, 79, 78, 70), (72, 80, 79, 71), (73, 81, 80, 72), (74, 82, 81, 73), (75, 83, 82, 74), (76, 84, 83, 75), (69, 77, 93), (82, 90, 89, 81), (83, 91, 90, 82), (84, 92, 91, 83), (77, 85, 93), (78, 86, 85, 77), (79, 87, 86, 78), (80, 88, 87, 79), (81, 89, 88, 80), (87, 96, 95, 86), (88, 97, 96, 87), (89, 98, 97, 88), (90, 99, 98, 89), (91, 100, 99, 90), (92, 101, 100, 91), (85, 94, 93), (86, 95, 94, 85), (100, 108, 107, 99), (101, 109, 108, 100), (94, 102, 93), (95, 103, 102, 94), (96, 104, 103, 95), (97, 105, 104, 96), (98, 106, 105, 97), (99, 107, 106, 98), (104, 112, 111, 103), (105, 113, 112, 104), (106, 114, 113, 105), (107, 115, 114, 106), (108, 116, 115, 107), (109, 117, 116, 108), (102, 110, 93), (103, 111, 110, 102), (116, 124, 123, 115), (117, 125, 124, 116), (110, 118, 93), (111, 119, 118, 110), (112, 120, 119, 111), (113, 121, 120, 112), (114, 122, 121, 113), (115, 123, 122, 114), (121, 2, 126, 120), (122, 127, 2, 121), (123, 3, 127, 122), (124, 4, 3, 123), (125, 128, 4, 124), (118, 0, 93), (119, 1, 0, 118), (120, 126, 1, 119), (145, 138, 139, 146), (147, 134, 135, 148), (149, 140, 141, 150), (151, 130, 131, 152), (153, 142, 143, 154), (155, 132, 133, 156), (154, 143, 144, 157), (157, 144, 129, 158), (152, 131, 132, 155), (156, 133, 134, 147), (159, 137, 138, 145), (148, 135, 136, 160), (146, 139, 140, 149), (150, 141, 142, 153), (158, 129, 130, 151), (160, 136, 137, 159), (68, 160, 159, 76), (12, 158, 151, 20), (109, 150, 153, 117), (92, 146, 149, 101), (60, 148, 160, 68), (76, 159, 145, 84), (44, 156, 147, 52), (28, 152, 155, 36), (128, 157, 158, 12), (125, 154, 157, 128), (36, 155, 156, 44), (117, 153, 154, 125), (20, 151, 152, 28), (101, 149, 150, 109), (52, 147, 148, 60), (84, 145, 146, 92), (141, 173, 174, 142), (134, 166, 167, 135), (142, 174, 175, 143), (135, 167, 168, 136), (143, 175, 176, 144), (136, 168, 169, 137), (129, 161, 162, 130), (144, 176, 161, 129), (137, 169, 170, 138), (130, 162, 163, 131), (138, 170, 171, 139), (131, 163, 164, 132), (139, 171, 172, 140), (132, 164, 165, 133), (140, 172, 173, 141), (133, 165, 166, 134), (162, 161, 176, 175, 174, 173, 172, 171, 170, 169, 168, 167, 166, 165, 164, 163)])
me_sphere_001.polygons.foreach_set('use_smooth', [True] * 177)
_uv = me_sphere_001.uv_layers.new(name='UVMap')
_uv.uv.foreach_set('vector', [0.75, 0.5237, 0.6875, 0.5237, 0.6875, 0.5625, 0.75, 0.5625, 0.75, 0.9375, 0.6875, 0.9375, 0.7188, 1.0, 0.75, 0.875, 0.6875, 0.875, 0.6875, 0.9375, 0.75, 0.9375, 0.75, 0.8125, 0.6875, 0.8125, 0.6875, 0.875, 0.75, 0.875, 0.75, 0.75, 0.6875, 0.75, 0.6875, 0.8125, 0.75, 0.8125, 0.75, 0.6875, 0.6875, 0.6875, 0.6875, 0.75, 0.75, 0.75, 0.75, 0.625, 0.6875, 0.625, 0.6875, 0.6875, 0.75, 0.6875, 0.75, 0.5625, 0.6875, 0.5625, 0.6875, 0.625, 0.75, 0.625, 0.6875, 0.5625, 0.625, 0.5625, 0.625, 0.625, 0.6875, 0.625, 0.6875, 0.5237, 0.625, 0.5237, 0.625, 0.5625, 0.6875, 0.5625, 0.6875, 0.9375, 0.625, 0.9375, 0.6562, 1.0, 0.6875, 0.875, 0.625, 0.875, 0.625, 0.9375, 0.6875, 0.9375, 0.6875, 0.8125, 0.625, 0.8125, 0.625, 0.875, 0.6875, 0.875, 0.6875, 0.75, 0.625, 0.75, 0.625, 0.8125, 0.6875, 0.8125, 0.6875, 0.6875, 0.625, 0.6875, 0.625, 0.75, 0.6875, 0.75, 0.6875, 0.625, 0.625, 0.625, 0.625, 0.6875, 0.6875, 0.6875, 0.625, 0.75, 0.5625, 0.75, 0.5625, 0.8125, 0.625, 0.8125, 0.625, 0.6875, 0.5625, 0.6875, 0.5625, 0.75, 0.625, 0.75, 0.625, 0.625, 0.5625, 0.625, 0.5625, 0.6875, 0.625, 0.6875, 0.625, 0.5625, 0.5625, 0.5625, 0.5625, 0.625, 0.625, 0.625, 0.625, 0.5237, 0.5625, 0.5237, 0.5625, 0.5625, 0.625, 0.5625, 0.625, 0.9375, 0.5625, 0.9375, 0.5938, 1.0, 0.625, 0.875, 0.5625, 0.875, 0.5625, 0.9375, 0.625, 0.9375, 0.625, 0.8125, 0.5625, 0.8125, 0.5625, 0.875, 0.625, 0.875, 0.5625, 0.5237, 0.5, 0.5237, 0.5, 0.5625, 0.5625, 0.5625, 0.5625, 0.9375, 0.5, 0.9375, 0.5312, 1.0, 0.5625, 0.875, 0.5, 0.875, 0.5, 0.9375, 0.5625, 0.9375, 0.5625, 0.8125, 0.5, 0.8125, 0.5, 0.875, 0.5625, 0.875, 0.5625, 0.75, 0.5, 0.75, 0.5, 0.8125, 0.5625, 0.8125, 0.5625, 0.6875, 0.5, 0.6875, 0.5, 0.75, 0.5625, 0.75, 0.5625, 0.625, 0.5, 0.625, 0.5, 0.6875, 0.5625, 0.6875, 0.5625, 0.5625, 0.5, 0.5625, 0.5, 0.625, 0.5625, 0.625, 0.5, 0.75, 0.4375, 0.75, 0.4375, 0.8125, 0.5, 0.8125, 0.5, 0.6875, 0.4375, 0.6875, 0.4375, 0.75, 0.5, 0.75, 0.5, 0.625, 0.4375, 0.625, 0.4375, 0.6875, 0.5, 0.6875, 0.5, 0.5625, 0.4375, 0.5625, 0.4375, 0.625, 0.5, 0.625, 0.5, 0.5237, 0.4375, 0.5237, 0.4375, 0.5625, 0.5, 0.5625, 0.5, 0.9375, 0.4375, 0.9375, 0.4687, 1.0, 0.5, 0.875, 0.4375, 0.875, 0.4375, 0.9375, 0.5, 0.9375, 0.5, 0.8125, 0.4375, 0.8125, 0.4375, 0.875, 0.5, 0.875, 0.4375, 0.5237, 0.375, 0.5237, 0.375, 0.5625, 0.4375, 0.5625, 0.4375, 0.9375, 0.375, 0.9375, 0.4062, 1.0, 0.4375, 0.875, 0.375, 0.875, 0.375, 0.9375, 0.4375, 0.9375, 0.4375, 0.8125, 0.375, 0.8125, 0.375, 0.875, 0.4375, 0.875, 0.4375, 0.75, 0.375, 0.75, 0.375, 0.8125, 0.4375, 0.8125, 0.4375, 0.6875, 0.375, 0.6875, 0.375, 0.75, 0.4375, 0.75, 0.4375, 0.625, 0.375, 0.625, 0.375, 0.6875, 0.4375, 0.6875, 0.4375, 0.5625, 0.375, 0.5625, 0.375, 0.625, 0.4375, 0.625, 0.375, 0.6875, 0.3125, 0.6875, 0.3125, 0.75, 0.375, 0.75, 0.375, 0.625, 0.3125, 0.625, 0.3125, 0.6875, 0.375, 0.6875, 0.375, 0.5625, 0.3125, 0.5625, 0.3125, 0.625, 0.375, 0.625, 0.375, 0.5237, 0.3125, 0.5237, 0.3125, 0.5625, 0.375, 0.5625, 0.375, 0.9375, 0.3125, 0.9375, 0.3437, 1.0, 0.375, 0.875, 0.3125, 0.875, 0.3125, 0.9375, 0.375, 0.9375, 0.375, 0.8125, 0.3125, 0.8125, 0.3125, 0.875, 0.375, 0.875, 0.375, 0.75, 0.3125, 0.75, 0.3125, 0.8125, 0.375, 0.8125, 0.3125, 0.875, 0.25, 0.875, 0.25, 0.9375, 0.3125, 0.9375, 0.3125, 0.8125, 0.25, 0.8125, 0.25, 0.875, 0.3125, 0.875, 0.3125, 0.75, 0.25, 0.75, 0.25, 0.8125, 0.3125, 0.8125, 0.3125, 0.6875, 0.25, 0.6875, 0.25, 0.75, 0.3125, 0.75, 0.3125, 0.625, 0.25, 0.625, 0.25, 0.6875, 0.3125, 0.6875, 0.3125, 0.5625, 0.25, 0.5625, 0.25, 0.625, 0.3125, 0.625, 0.3125, 0.5237, 0.25, 0.5237, 0.25, 0.5625, 0.3125, 0.5625, 0.3125, 0.9375, 0.25, 0.9375, 0.2812, 1.0, 0.25, 0.625, 0.1875, 0.625, 0.1875, 0.6875, 0.25, 0.6875, 0.25, 0.5625, 0.1875, 0.5625, 0.1875, 0.625, 0.25, 0.625, 0.25, 0.5237, 0.1875, 0.5237, 0.1875, 0.5625, 0.25, 0.5625, 0.25, 0.9375, 0.1875, 0.9375, 0.2187, 1.0, 0.25, 0.875, 0.1875, 0.875, 0.1875, 0.9375, 0.25, 0.9375, 0.25, 0.8125, 0.1875, 0.8125, 0.1875, 0.875, 0.25, 0.875, 0.25, 0.75, 0.1875, 0.75, 0.1875, 0.8125, 0.25, 0.8125, 0.25, 0.6875, 0.1875, 0.6875, 0.1875, 0.75, 0.25, 0.75, 0.1875, 0.875, 0.125, 0.875, 0.125, 0.9375, 0.1875, 0.9375, 0.1875, 0.8125, 0.125, 0.8125, 0.125, 0.875, 0.1875, 0.875, 0.1875, 0.75, 0.125, 0.75, 0.125, 0.8125, 0.1875, 0.8125, 0.1875, 0.6875, 0.125, 0.6875, 0.125, 0.75, 0.1875, 0.75, 0.1875, 0.625, 0.125, 0.625, 0.125, 0.6875, 0.1875, 0.6875, 0.1875, 0.5625, 0.125, 0.5625, 0.125, 0.625, 0.1875, 0.625, 0.1875, 0.5237, 0.125, 0.5237, 0.125, 0.5625, 0.1875, 0.5625, 0.1875, 0.9375, 0.125, 0.9375, 0.1562, 1.0, 0.125, 0.625, 0.0625, 0.625, 0.0625, 0.6875, 0.125, 0.6875, 0.125, 0.5625, 0.0625, 0.5625, 0.0625, 0.625, 0.125, 0.625, 0.125, 0.5237, 0.0625, 0.5237, 0.0625, 0.5625, 0.125, 0.5625, 0.125, 0.9375, 0.0625, 0.9375, 0.09375, 1.0, 0.125, 0.875, 0.0625, 0.875, 0.0625, 0.9375, 0.125, 0.9375, 0.125, 0.8125, 0.0625, 0.8125, 0.0625, 0.875, 0.125, 0.875, 0.125, 0.75, 0.0625, 0.75, 0.0625, 0.8125, 0.125, 0.8125, 0.125, 0.6875, 0.0625, 0.6875, 0.0625, 0.75, 0.125, 0.75, 0.0625, 0.8125, 0.0, 0.8125, 0.0, 0.875, 0.0625, 0.875, 0.0625, 0.75, 0.0, 0.75, 0.0, 0.8125, 0.0625, 0.8125, 0.0625, 0.6875, 0.0, 0.6875, 0.0, 0.75, 0.0625, 0.75, 0.0625, 0.625, 0.0, 0.625, 0.0, 0.6875, 0.0625, 0.6875, 0.0625, 0.5625, 0.0, 0.5625, 0.0, 0.625, 0.0625, 0.625, 0.0625, 0.5237, 0.0, 0.5237, 0.0, 0.5625, 0.0625, 0.5625, 0.0625, 0.9375, 0.0, 0.9375, 0.03125, 1.0, 0.0625, 0.875, 0.0, 0.875, 0.0, 0.9375, 0.0625, 0.9375, 1.0, 0.5625, 0.9375, 0.5625, 0.9375, 0.625, 1.0, 0.625, 1.0, 0.5237, 0.9375, 0.5237, 0.9375, 0.5625, 1.0, 0.5625, 1.0, 0.9375, 0.9375, 0.9375, 0.9687, 1.0, 1.0, 0.875, 0.9375, 0.875, 0.9375, 0.9375, 1.0, 0.9375, 1.0, 0.8125, 0.9375, 0.8125, 0.9375, 0.875, 1.0, 0.875, 1.0, 0.75, 0.9375, 0.75, 0.9375, 0.8125, 1.0, 0.8125, 1.0, 0.6875, 0.9375, 0.6875, 0.9375, 0.75, 1.0, 0.75, 1.0, 0.625, 0.9375, 0.625, 0.9375, 0.6875, 1.0, 0.6875, 0.9375, 0.8125, 0.875, 0.8125, 0.875, 0.875, 0.9375, 0.875, 0.9375, 0.75, 0.875, 0.75, 0.875, 0.8125, 0.9375, 0.8125, 0.9375, 0.6875, 0.875, 0.6875, 0.875, 0.75, 0.9375, 0.75, 0.9375, 0.625, 0.875, 0.625, 0.875, 0.6875, 0.9375, 0.6875, 0.9375, 0.5625, 0.875, 0.5625, 0.875, 0.625, 0.9375, 0.625, 0.9375, 0.5237, 0.875, 0.5237, 0.875, 0.5625, 0.9375, 0.5625, 0.9375, 0.9375, 0.875, 0.9375, 0.9062, 1.0, 0.9375, 0.875, 0.875, 0.875, 0.875, 0.9375, 0.9375, 0.9375, 0.875, 0.5625, 0.8125, 0.5625, 0.8125, 0.625, 0.875, 0.625, 0.875, 0.5237, 0.8125, 0.5237, 0.8125, 0.5625, 0.875, 0.5625, 0.875, 0.9375, 0.8125, 0.9375, 0.8437, 1.0, 0.875, 0.875, 0.8125, 0.875, 0.8125, 0.9375, 0.875, 0.9375, 0.875, 0.8125, 0.8125, 0.8125, 0.8125, 0.875, 0.875, 0.875, 0.875, 0.75, 0.8125, 0.75, 0.8125, 0.8125, 0.875, 0.8125, 0.875, 0.6875, 0.8125, 0.6875, 0.8125, 0.75, 0.875, 0.75, 0.875, 0.625, 0.8125, 0.625, 0.8125, 0.6875, 0.875, 0.6875, 0.8125, 0.75, 0.75, 0.75, 0.75, 0.8125, 0.8125, 0.8125, 0.8125, 0.6875, 0.75, 0.6875, 0.75, 0.75, 0.8125, 0.75, 0.8125, 0.625, 0.75, 0.625, 0.75, 0.6875, 0.8125, 0.6875, 0.8125, 0.5625, 0.75, 0.5625, 0.75, 0.625, 0.8125, 0.625, 0.8125, 0.5237, 0.75, 0.5237, 0.75, 0.5625, 0.8125, 0.5625, 0.8125, 0.9375, 0.75, 0.9375, 0.7812, 1.0, 0.8125, 0.875, 0.75, 0.875, 0.75, 0.9375, 0.8125, 0.9375, 0.8125, 0.8125, 0.75, 0.8125, 0.75, 0.875, 0.8125, 0.875, 0.125, 0.5, 0.125, 0.5, 0.0625, 0.5, 0.0625, 0.5, 0.375, 0.5, 0.375, 0.5, 0.3125, 0.5, 0.3125, 0.5, 1.0, 0.5, 1.0, 0.5, 0.9375, 0.5, 0.9375, 0.5, 0.625, 0.5, 0.625, 0.5, 0.5625, 0.5, 0.5625, 0.5, 0.875, 0.5, 0.875, 0.5, 0.8125, 0.5, 0.8125, 0.5, 0.5, 0.5, 0.5, 0.5, 0.4375, 0.5, 0.4375, 0.5, 0.8125, 0.5, 0.8125, 0.5, 0.75, 0.5, 0.75, 0.5, 0.75, 0.5, 0.75, 0.5, 0.6875, 0.5, 0.6875, 0.5, 0.5625, 0.5, 0.5625, 0.5, 0.5, 0.5, 0.5, 0.5, 0.4375, 0.5, 0.4375, 0.5, 0.375, 0.5, 0.375, 0.5, 0.1875, 0.5, 0.1875, 0.5, 0.125, 0.5, 0.125, 0.5, 0.3125, 0.5, 0.3125, 0.5, 0.25, 0.5, 0.25, 0.5, 0.0625, 0.5, 0.0625, 0.5, 0.0, 0.5, 0.0, 0.5, 0.9375, 0.5, 0.9375, 0.5, 0.875, 0.5, 0.875, 0.5, 0.6875, 0.5, 0.6875, 0.5, 0.625, 0.5, 0.625, 0.5, 0.25, 0.5, 0.25, 0.5, 0.1875, 0.5, 0.1875, 0.5, 0.25, 0.5237, 0.25, 0.5, 0.1875, 0.5, 0.1875, 0.5237, 0.6875, 0.5237, 0.6875, 0.5, 0.625, 0.5, 0.625, 0.5237, 0.9375, 0.5237, 0.9375, 0.5, 0.875, 0.5, 0.875, 0.5237, 0.0625, 0.5237, 0.0625, 0.5, 0.0, 0.5, 0.0, 0.5237, 0.3125, 0.5237, 0.3125, 0.5, 0.25, 0.5, 0.25, 0.5237, 0.1875, 0.5237, 0.1875, 0.5, 0.125, 0.5, 0.125, 0.5237, 0.4375, 0.5237, 0.4375, 0.5, 0.375, 0.5, 0.375, 0.5237, 0.5625, 0.5237, 0.5625, 0.5, 0.5, 0.5, 0.5, 0.5237, 0.75, 0.5237, 0.75, 0.5, 0.6875, 0.5, 0.6875, 0.5237, 0.8125, 0.5237, 0.8125, 0.5, 0.75, 0.5, 0.75, 0.5237, 0.5, 0.5237, 0.5, 0.5, 0.4375, 0.5, 0.4375, 0.5237, 0.875, 0.5237, 0.875, 0.5, 0.8125, 0.5, 0.8125, 0.5237, 0.625, 0.5237, 0.625, 0.5, 0.5625, 0.5, 0.5625, 0.5237, 1.0, 0.5237, 1.0, 0.5, 0.9375, 0.5, 0.9375, 0.5237, 0.375, 0.5237, 0.375, 0.5, 0.3125, 0.5, 0.3125, 0.5237, 0.125, 0.5237, 0.125, 0.5, 0.0625, 0.5, 0.0625, 0.5237, 0.9375, 0.5, 0.9375, 0.5, 0.875, 0.5, 0.875, 0.5, 0.375, 0.5, 0.375, 0.5, 0.3125, 0.5, 0.3125, 0.5, 0.875, 0.5, 0.875, 0.5, 0.8125, 0.5, 0.8125, 0.5, 0.3125, 0.5, 0.3125, 0.5, 0.25, 0.5, 0.25, 0.5, 0.8125, 0.5, 0.8125, 0.5, 0.75, 0.5, 0.75, 0.5, 0.25, 0.5, 0.25, 0.5, 0.1875, 0.5, 0.1875, 0.5, 0.6875, 0.5, 0.6875, 0.5, 0.625, 0.5, 0.625, 0.5, 0.75, 0.5, 0.75, 0.5, 0.6875, 0.5, 0.6875, 0.5, 0.1875, 0.5, 0.1875, 0.5, 0.125, 0.5, 0.125, 0.5, 0.625, 0.5, 0.625, 0.5, 0.5625, 0.5, 0.5625, 0.5, 0.125, 0.5, 0.125, 0.5, 0.0625, 0.5, 0.0625, 0.5, 0.5625, 0.5, 0.5625, 0.5, 0.5, 0.5, 0.5, 0.5, 0.0625, 0.5, 0.0625, 0.5, 0.0, 0.5, 0.0, 0.5, 0.5, 0.5, 0.5, 0.5, 0.4375, 0.5, 0.4375, 0.5, 1.0, 0.5, 1.0, 0.5, 0.9375, 0.5, 0.9375, 0.5, 0.4375, 0.5, 0.4375, 0.5, 0.375, 0.5, 0.375, 0.5, 0.625, 0.5, 0.6875, 0.5, 0.75, 0.5, 0.8125, 0.5, 0.875, 0.5, 0.9375, 0.5, 0.0, 0.5, 0.0625, 0.5, 0.125, 0.5, 0.1875, 0.5, 0.25, 0.5, 0.3125, 0.5, 0.375, 0.5, 0.4375, 0.5, 0.5, 0.5, 0.5625, 0.5])
me_sphere_001.materials.append(mat_material)
me_sphere_001.update()

# ---- objects
ob_sphere = bpy.data.objects.new('Sphere', me_sphere)
ob_sphere_001 = bpy.data.objects.new('Sphere.001', me_sphere_001)

# ---- transforms, parenting, visibility, modifiers, constraints
ob_sphere.location = (-0.1572, 4.31e-09, 0.0297)
ob_sphere.scale = (0.07267, 0.05493, 0.04689)
ob_sphere_001.location = (0.1572, 4.31e-09, 0.0297)
ob_sphere_001.scale = (0.07267, 0.05493, 0.04689)

# ---- collection membership
col_collection.objects.link(ob_sphere)
col_collection.objects.link(ob_sphere_001)

# ---- scene / render settings (as saved in the file)
scene.frame_start = 1; scene.frame_end = 250; scene.frame_set(1)
scene.render.engine = 'BLENDER_EEVEE_NEXT'
bpy.context.view_layer.update()

# ---- added for rendering (the .blend has no active camera and no usable light): camera, sun
cam_auto = bpy.data.cameras.new('AutoCamera')
cam_auto.lens = 50.0
cam_auto.sensor_width = 36.0
cam_auto.clip_end = 1000.0
ob_auto_camera = bpy.data.objects.new('AutoCamera', cam_auto)
scene.collection.objects.link(ob_auto_camera)
ob_auto_camera.location = (0.400975, -0.48117, 0.351876)
ob_auto_camera.rotation_euler = (1.09748, -7.21219e-08, 0.694738)
scene.camera = ob_auto_camera
light_auto_sun = bpy.data.lights.new('AutoSun', 'SUN')
light_auto_sun.energy = 3.0
light_auto_sun.angle = 0.0523599
ob_auto_sun = bpy.data.objects.new('AutoSun', light_auto_sun)
scene.collection.objects.link(ob_auto_sun)
ob_auto_sun.rotation_euler = (0.872665, 0.174533, 0.523599)
bpy.context.view_layer.update()
